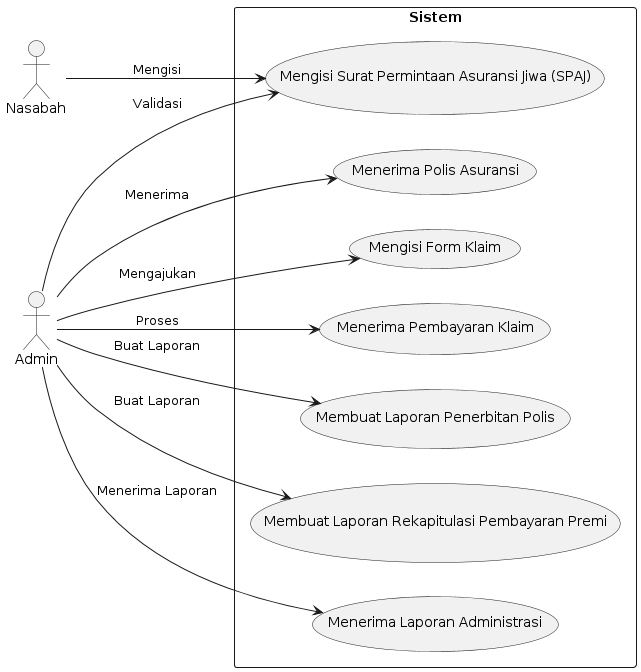

The diagram above was rendered by PlantUML. Its source (embedded in the PNG):
@startuml
left to right direction
actor Nasabah
actor Admin
rectangle Sistem {
  usecase "Mengisi Surat Permintaan Asuransi Jiwa (SPAJ)" as isiSPAJ
  usecase "Menerima Polis Asuransi" as terimaPolis
  usecase "Mengisi Form Klaim" as isiKlaim
  usecase "Menerima Pembayaran Klaim" as terimaKlaim
  usecase "Membuat Laporan Penerbitan Polis" as buatLaporanPolis
  usecase "Membuat Laporan Rekapitulasi Pembayaran Premi" as buatLaporanPremi
  usecase "Menerima Laporan Administrasi" as terimaLaporanAdmin
}

Nasabah --> isiSPAJ : Mengisi
Admin --> isiSPAJ : Validasi
Admin --> terimaPolis : Menerima
Admin --> isiKlaim : Mengajukan
Admin --> terimaKlaim : Proses
Admin --> buatLaporanPolis : Buat Laporan
Admin --> buatLaporanPremi : Buat Laporan
Admin --> terimaLaporanAdmin : Menerima Laporan
@enduml